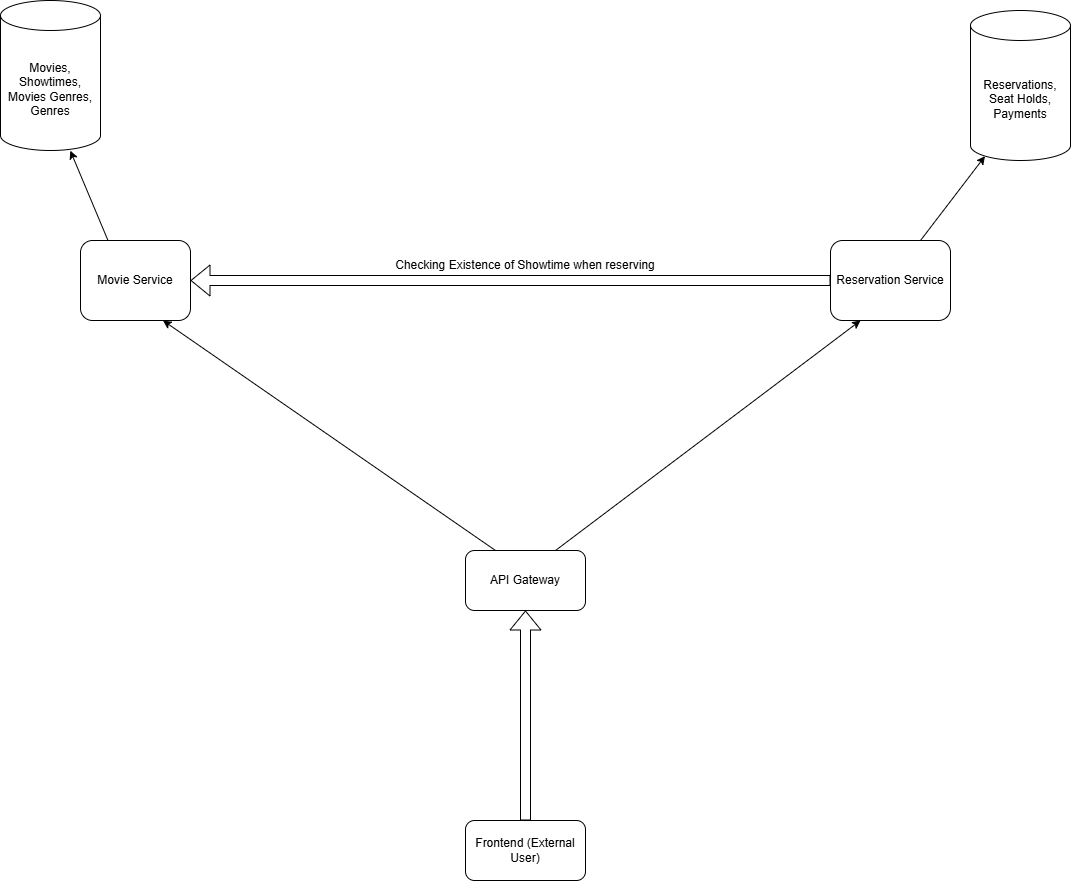

The diagram above was exported from draw.io. Its source (the exported page's mxGraphModel, read from the mxfile embedded in the PNG):
<mxGraphModel dx="1420" dy="1016" grid="1" gridSize="10" guides="1" tooltips="1" connect="1" arrows="1" fold="1" page="1" pageScale="1" pageWidth="850" pageHeight="1100" background="light-dark(#ffffff, #000000)" math="0" shadow="0">
  <root>
    <mxCell id="0" />
    <mxCell id="1" parent="0" />
    <mxCell id="CO3nipAah4zFruEpDTWH-1" parent="1" style="shape=cylinder3;whiteSpace=wrap;html=1;boundedLbl=1;backgroundOutline=1;size=15;" value="Movies, Showtimes, Movies Genres, Genres" vertex="1">
      <mxGeometry height="150" width="100" x="50" y="80" as="geometry" />
    </mxCell>
    <mxCell id="CO3nipAah4zFruEpDTWH-2" parent="1" style="rounded=1;whiteSpace=wrap;html=1;" value="Reservation Service" vertex="1">
      <mxGeometry height="80" width="120" x="880" y="320" as="geometry" />
    </mxCell>
    <mxCell id="CO3nipAah4zFruEpDTWH-3" parent="1" style="rounded=1;whiteSpace=wrap;html=1;" value="Movie Service" vertex="1">
      <mxGeometry height="80" width="110" x="130" y="320" as="geometry" />
    </mxCell>
    <mxCell id="CO3nipAah4zFruEpDTWH-4" parent="1" style="shape=cylinder3;whiteSpace=wrap;html=1;boundedLbl=1;backgroundOutline=1;size=15;" value="Reservations, Seat Holds, Payments" vertex="1">
      <mxGeometry height="150" width="100" x="1020" y="90" as="geometry" />
    </mxCell>
    <mxCell id="CO3nipAah4zFruEpDTWH-6" edge="1" parent="1" source="CO3nipAah4zFruEpDTWH-2" style="endArrow=classic;html=1;rounded=1;curved=0;exitX=0.75;exitY=0;exitDx=0;exitDy=0;entryX=0.145;entryY=1;entryDx=0;entryDy=-4.35;entryPerimeter=0;" target="CO3nipAah4zFruEpDTWH-4" value="">
      <mxGeometry height="50" relative="1" width="50" as="geometry">
        <mxPoint x="760" y="240" as="sourcePoint" />
        <mxPoint x="990" y="250" as="targetPoint" />
      </mxGeometry>
    </mxCell>
    <mxCell id="CO3nipAah4zFruEpDTWH-7" edge="1" parent="1" source="CO3nipAah4zFruEpDTWH-3" style="endArrow=classic;html=1;rounded=0;entryX=0.698;entryY=1.001;entryDx=0;entryDy=0;entryPerimeter=0;exitX=0.25;exitY=0;exitDx=0;exitDy=0;" target="CO3nipAah4zFruEpDTWH-1" value="">
      <mxGeometry height="50" relative="1" width="50" as="geometry">
        <mxPoint x="390" y="450" as="sourcePoint" />
        <mxPoint x="440" y="400" as="targetPoint" />
      </mxGeometry>
    </mxCell>
    <mxCell id="CO3nipAah4zFruEpDTWH-8" edge="1" parent="1" source="CO3nipAah4zFruEpDTWH-2" style="shape=flexArrow;endArrow=classic;html=1;rounded=0;exitX=0;exitY=0.5;exitDx=0;exitDy=0;entryX=1;entryY=0.5;entryDx=0;entryDy=0;" target="CO3nipAah4zFruEpDTWH-3" value="">
      <mxGeometry height="50" relative="1" width="50" as="geometry">
        <mxPoint x="530" y="410" as="sourcePoint" />
        <mxPoint x="580" y="360" as="targetPoint" />
      </mxGeometry>
    </mxCell>
    <mxCell id="CO3nipAah4zFruEpDTWH-9" parent="1" style="text;html=1;whiteSpace=wrap;strokeColor=none;fillColor=none;align=center;verticalAlign=middle;rounded=0;" value="Checking Existence of Showtime when reserving" vertex="1">
      <mxGeometry height="30" width="390" x="380" y="330" as="geometry" />
    </mxCell>
    <mxCell id="CO3nipAah4zFruEpDTWH-10" parent="1" style="rounded=1;whiteSpace=wrap;html=1;" value="Frontend (External User)" vertex="1">
      <mxGeometry height="60" width="120" x="515" y="900" as="geometry" />
    </mxCell>
    <mxCell id="CO3nipAah4zFruEpDTWH-11" parent="1" style="rounded=1;whiteSpace=wrap;html=1;" value="API Gateway" vertex="1">
      <mxGeometry height="60" width="120" x="515" y="630" as="geometry" />
    </mxCell>
    <mxCell id="CO3nipAah4zFruEpDTWH-12" edge="1" parent="1" source="CO3nipAah4zFruEpDTWH-10" style="shape=flexArrow;endArrow=classic;html=1;rounded=0;exitX=0.5;exitY=0;exitDx=0;exitDy=0;entryX=0.5;entryY=1;entryDx=0;entryDy=0;" target="CO3nipAah4zFruEpDTWH-11" value="">
      <mxGeometry height="50" relative="1" width="50" as="geometry">
        <mxPoint x="940" y="780" as="sourcePoint" />
        <mxPoint x="300" y="780" as="targetPoint" />
      </mxGeometry>
    </mxCell>
    <mxCell id="CO3nipAah4zFruEpDTWH-13" edge="1" parent="1" source="CO3nipAah4zFruEpDTWH-11" style="endArrow=classic;html=1;rounded=0;exitX=0.25;exitY=0;exitDx=0;exitDy=0;entryX=0.75;entryY=1;entryDx=0;entryDy=0;" target="CO3nipAah4zFruEpDTWH-3" value="">
      <mxGeometry height="50" relative="1" width="50" as="geometry">
        <mxPoint x="320" y="560" as="sourcePoint" />
        <mxPoint x="370" y="510" as="targetPoint" />
      </mxGeometry>
    </mxCell>
    <mxCell id="CO3nipAah4zFruEpDTWH-14" edge="1" parent="1" source="CO3nipAah4zFruEpDTWH-11" style="endArrow=classic;html=1;rounded=0;exitX=0.75;exitY=0;exitDx=0;exitDy=0;entryX=0.25;entryY=1;entryDx=0;entryDy=0;" target="CO3nipAah4zFruEpDTWH-2" value="">
      <mxGeometry height="50" relative="1" width="50" as="geometry">
        <mxPoint x="792" y="640" as="sourcePoint" />
        <mxPoint x="510" y="410" as="targetPoint" />
      </mxGeometry>
    </mxCell>
  </root>
</mxGraphModel>